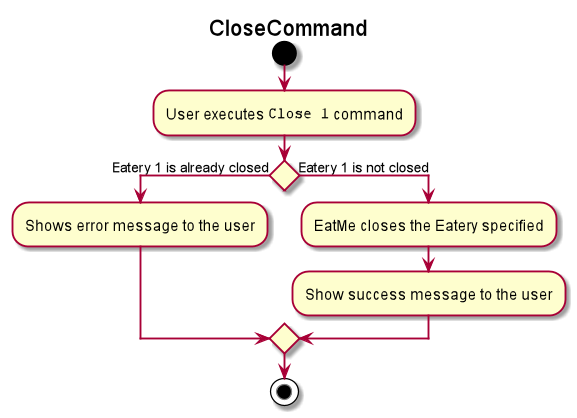

The diagram above was rendered by PlantUML. Its source (embedded in the PNG):
@startuml
title CloseCommand

start

:User executes ""Close 1"" command;

if () then (Eatery 1 is already closed)
    :Shows error message to the user;
else (Eatery 1 is not closed)
    :EatMe closes the Eatery specified;

    :Show success message to the user;
endif

stop

@enduml